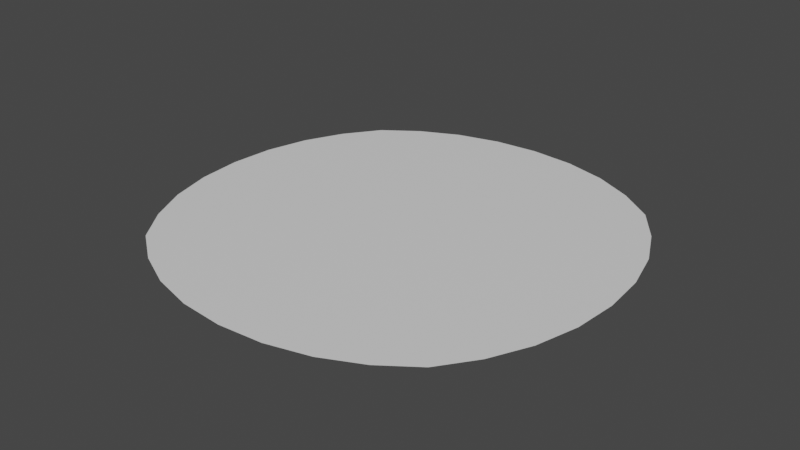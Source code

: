 # Source: Plane.blend  (saved by Blender 2.80.75; exported with 4.5.12 LTS)
import bpy
from mathutils import Matrix  # noqa: F401  (used for matrix-valued properties, if any)

bpy.ops.wm.read_factory_settings(use_empty=True)
scene = bpy.context.scene
scene.name = 'Scene'

# ---- collections
col_collection = bpy.data.collections.new('Collection'); scene.collection.children.link(col_collection)

# ---- materials (node trees are filled in below, after node groups)
mat_material_001 = bpy.data.materials.new('Material.001')
mat_material_001.use_transparent_shadow = False

# ---- material node trees
mat_material_001.use_nodes = True; mat_material_001.node_tree.nodes.clear()
_N = mat_material_001.node_tree.nodes; _L = mat_material_001.node_tree.links
n0 = _N.new('ShaderNodeOutputMaterial'); n0.name = 'Material Output'; n0.location = (300, 300)
n1 = _N.new('ShaderNodeBsdfPrincipled'); n1.name = 'Principled BSDF'; n1.location = (10, 300)
n1.distribution = 'GGX'
n1.subsurface_method = 'BURLEY'
n1.inputs[3].default_value = 1.45
n1.inputs[27].default_value = (0.0, 0.0, 0.0, 1.0)
n1.inputs[28].default_value = 1.0
_L.new(n1.outputs[0], n0.inputs[0])
n0.is_active_output = True

# ---- world
world_world = bpy.data.worlds.new('World'); scene.world = world_world
world_world.use_nodes = True; world_world.node_tree.nodes.clear()
_N = world_world.node_tree.nodes; _L = world_world.node_tree.links
n0 = _N.new('ShaderNodeOutputWorld'); n0.name = 'World Output'; n0.location = (300, 300)
n1 = _N.new('ShaderNodeBackground'); n1.name = 'Background'; n1.location = (10, 300)
n1.inputs[0].default_value = (0.05088, 0.05088, 0.05088, 1.0)
_L.new(n1.outputs[0], n0.inputs[0])
n0.is_active_output = True
world_world.color = (0.05088, 0.05088, 0.05088)
world_world.use_sun_shadow = False
world_world.sun_shadow_jitter_overblur = 0.0

# ---- meshes
me_plane = bpy.data.meshes.new('Plane')
me_plane.from_pydata([(-1.71, -1.71, 0.0), (1.71, -1.71, 0.0), (-1.71, 1.71, 0.0), (1.71, 1.71, 0.0), (-1.976, 1.342, 0.0), (-2.174, 0.9281, 0.0), (-2.294, 0.474, 0.0), (-2.333, 1.288e-09, 0.0), (-2.294, -0.474, 0.0), (-2.174, -0.9281, 0.0), (-1.976, -1.342, 0.0), (-1.342, -1.976, 0.0), (-0.9281, -2.174, 0.0), (-0.474, -2.294, 0.0), (-1.288e-09, -2.333, 0.0), (0.474, -2.294, 0.0), (0.9281, -2.174, 0.0), (1.342, -1.976, 0.0), (1.976, -1.342, 0.0), (2.174, -0.9281, 0.0), (2.294, -0.474, 0.0), (2.333, 1.288e-09, 0.0), (2.294, 0.474, 0.0), (2.174, 0.9281, 0.0), (1.976, 1.342, 0.0), (1.342, 1.976, 0.0), (0.9281, 2.174, 0.0), (0.474, 2.294, 0.0), (-1.288e-09, 2.333, 0.0), (-0.474, 2.294, 0.0), (-0.9281, 2.174, 0.0), (-1.342, 1.976, 0.0), (-1.504, -1.504, 0.0), (-1.019, -1.637, 0.0), (-0.5145, -1.721, 0.0), (-1.288e-09, -1.75, 0.0), (0.5145, -1.721, 0.0), (1.019, -1.637, 0.0), (1.504, -1.504, 0.0), (-1.637, -1.019, 0.0), (-1.096, -1.096, 0.0), (-0.5497, -1.148, 0.0), (-1.288e-09, -1.167, 0.0), (0.5497, -1.148, 0.0), (1.096, -1.096, 0.0), (1.637, -1.019, 0.0), (-1.721, -0.5145, 0.0), (-1.148, -0.5497, 0.0), (-0.5742, -0.5742, 0.0), (-1.288e-09, -0.5834, 0.0), (0.5742, -0.5742, 0.0), (1.148, -0.5497, 0.0), (1.721, -0.5145, 0.0), (-1.75, 1.729e-08, 0.0), (-1.167, -3.454e-09, 0.0), (-0.5834, 6.919e-09, 0.0), (-1.288e-09, 8.4e-09, 0.0), (0.5834, 4.844e-09, 0.0), (1.167, 1.288e-09, 0.0), (1.75, -8.195e-09, 0.0), (-1.721, 0.5145, 0.0), (-1.148, 0.5497, 0.0), (-0.5742, 0.5742, 0.0), (-1.288e-09, 0.5834, 0.0), (0.5742, 0.5742, 0.0), (1.148, 0.5497, 0.0), (1.721, 0.5145, 0.0), (-1.637, 1.019, 0.0), (-1.096, 1.096, 0.0), (-0.5497, 1.148, 0.0), (-1.288e-09, 1.167, 0.0), (0.5497, 1.148, 0.0), (1.096, 1.096, 0.0), (1.637, 1.019, 0.0), (-1.504, 1.504, 0.0), (-1.019, 1.637, 0.0), (-0.5145, 1.721, 0.0), (-1.288e-09, 1.75, 0.0), (0.5145, 1.721, 0.0), (1.019, 1.637, 0.0), (1.504, 1.504, 0.0)], [], [(32, 40, 39), (33, 41, 40), (34, 42, 41), (36, 42, 35), (37, 43, 36), (38, 44, 37), (39, 47, 46), (40, 48, 47), (41, 49, 48), (43, 49, 42), (44, 50, 43), (45, 51, 44), (46, 54, 53), (47, 55, 54), (48, 56, 55), (50, 56, 49), (51, 57, 50), (52, 58, 51), (54, 60, 53), (55, 61, 54), (56, 62, 55), (56, 64, 63), (57, 65, 64), (58, 66, 65), (61, 67, 60), (62, 68, 61), (63, 69, 62), (63, 71, 70), (64, 72, 71), (65, 73, 72), (68, 74, 67), (69, 75, 68), (70, 76, 69), (70, 78, 77), (71, 79, 78), (72, 80, 79), (0, 32, 10), (11, 33, 32), (12, 34, 33), (13, 35, 34), (15, 35, 14), (16, 36, 15), (17, 37, 16), (1, 38, 17), (18, 45, 38), (19, 52, 45), (20, 59, 52), (59, 22, 66), (66, 23, 73), (73, 24, 80), (80, 3, 25), (79, 25, 26), (78, 26, 27), (77, 27, 28), (77, 29, 76), (76, 30, 75), (75, 31, 74), (74, 2, 4), (67, 4, 5), (60, 5, 6), (53, 6, 7), (8, 53, 7), (9, 46, 8), (10, 39, 9), (32, 33, 40), (33, 34, 41), (34, 35, 42), (36, 43, 42), (37, 44, 43), (38, 45, 44), (39, 40, 47), (40, 41, 48), (41, 42, 49), (43, 50, 49), (44, 51, 50), (45, 52, 51), (46, 47, 54), (47, 48, 55), (48, 49, 56), (50, 57, 56), (51, 58, 57), (52, 59, 58), (54, 61, 60), (55, 62, 61), (56, 63, 62), (56, 57, 64), (57, 58, 65), (58, 59, 66), (61, 68, 67), (62, 69, 68), (63, 70, 69), (63, 64, 71), (64, 65, 72), (65, 66, 73), (68, 75, 74), (69, 76, 75), (70, 77, 76), (70, 71, 78), (71, 72, 79), (72, 73, 80), (0, 11, 32), (11, 12, 33), (12, 13, 34), (13, 14, 35), (15, 36, 35), (16, 37, 36), (17, 38, 37), (1, 18, 38), (18, 19, 45), (19, 20, 52), (20, 21, 59), (59, 21, 22), (66, 22, 23), (73, 23, 24), (80, 24, 3), (79, 80, 25), (78, 79, 26), (77, 78, 27), (77, 28, 29), (76, 29, 30), (75, 30, 31), (74, 31, 2), (67, 74, 4), (60, 67, 5), (53, 60, 6), (8, 46, 53), (9, 39, 46), (10, 32, 39)])
_uv = me_plane.uv_layers.new(name='UVMap')
_uv.uv.foreach_set('vector', [0.125, 0.125, 0.25, 0.25, 0.125, 0.25, 0.25, 0.125, 0.375, 0.25, 0.25, 0.25, 0.375, 0.125, 0.5, 0.25, 0.375, 0.25, 0.625, 0.125, 0.5, 0.25, 0.5, 0.125, 0.75, 0.125, 0.625, 0.25, 0.625, 0.125, 0.875, 0.125, 0.75, 0.25, 0.75, 0.125, 0.125, 0.25, 0.25, 0.375, 0.125, 0.375, 0.25, 0.25, 0.375, 0.375, 0.25, 0.375, 0.375, 0.25, 0.5, 0.375, 0.375, 0.375, 0.625, 0.25, 0.5, 0.375, 0.5, 0.25, 0.75, 0.25, 0.625, 0.375, 0.625, 0.25, 0.875, 0.25, 0.75, 0.375, 0.75, 0.25, 0.125, 0.375, 0.25, 0.5, 0.125, 0.5, 0.25, 0.375, 0.375, 0.5, 0.25, 0.5, 0.375, 0.375, 0.5, 0.5, 0.375, 0.5, 0.625, 0.375, 0.5, 0.5, 0.5, 0.375, 0.75, 0.375, 0.625, 0.5, 0.625, 0.375, 0.875, 0.375, 0.75, 0.5, 0.75, 0.375, 0.25, 0.5, 0.125, 0.625, 0.125, 0.5, 0.375, 0.5, 0.25, 0.625, 0.25, 0.5, 0.5, 0.5, 0.375, 0.625, 0.375, 0.5, 0.5, 0.5, 0.625, 0.625, 0.5, 0.625, 0.625, 0.5, 0.75, 0.625, 0.625, 0.625, 0.75, 0.5, 0.875, 0.625, 0.75, 0.625, 0.25, 0.625, 0.125, 0.75, 0.125, 0.625, 0.375, 0.625, 0.25, 0.75, 0.25, 0.625, 0.5, 0.625, 0.375, 0.75, 0.375, 0.625, 0.5, 0.625, 0.625, 0.75, 0.5, 0.75, 0.625, 0.625, 0.75, 0.75, 0.625, 0.75, 0.75, 0.625, 0.875, 0.75, 0.75, 0.75, 0.25, 0.75, 0.125, 0.875, 0.125, 0.75, 0.375, 0.75, 0.25, 0.875, 0.25, 0.75, 0.5, 0.75, 0.375, 0.875, 0.375, 0.75, 0.5, 0.75, 0.625, 0.875, 0.5, 0.875, 0.625, 0.75, 0.75, 0.875, 0.625, 0.875, 0.75, 0.75, 0.875, 0.875, 0.75, 0.875, 0.0, 0.0, 0.125, 0.125, 0.0, 0.125, 0.125, 0.0, 0.25, 0.125, 0.125, 0.125, 0.25, 0.0, 0.375, 0.125, 0.25, 0.125, 0.375, 0.0, 0.5, 0.125, 0.375, 0.125, 0.625, 0.0, 0.5, 0.125, 0.5, 0.0, 0.75, 0.0, 0.625, 0.125, 0.625, 0.0, 0.875, 0.0, 0.75, 0.125, 0.75, 0.0, 1.0, 0.0, 0.875, 0.125, 0.875, 0.0, 1.0, 0.125, 0.875, 0.25, 0.875, 0.125, 1.0, 0.25, 0.875, 0.375, 0.875, 0.25, 1.0, 0.375, 0.875, 0.5, 0.875, 0.375, 0.875, 0.5, 1.0, 0.625, 0.875, 0.625, 0.875, 0.625, 1.0, 0.75, 0.875, 0.75, 0.875, 0.75, 1.0, 0.875, 0.875, 0.875, 0.875, 0.875, 1.0, 1.0, 0.875, 1.0, 0.75, 0.875, 0.875, 1.0, 0.75, 1.0, 0.625, 0.875, 0.75, 1.0, 0.625, 1.0, 0.5, 0.875, 0.625, 1.0, 0.5, 1.0, 0.5, 0.875, 0.375, 1.0, 0.375, 0.875, 0.375, 0.875, 0.25, 1.0, 0.25, 0.875, 0.25, 0.875, 0.125, 1.0, 0.125, 0.875, 0.125, 0.875, 0.0, 1.0, 0.0, 0.875, 0.125, 0.75, 0.0, 0.875, 0.0, 0.75, 0.125, 0.625, 0.0, 0.75, 0.0, 0.625, 0.125, 0.5, 0.0, 0.625, 0.0, 0.5, 0.0, 0.375, 0.125, 0.5, 0.0, 0.5, 0.0, 0.25, 0.125, 0.375, 0.0, 0.375, 0.0, 0.125, 0.125, 0.25, 0.0, 0.25, 0.125, 0.125, 0.25, 0.125, 0.25, 0.25, 0.25, 0.125, 0.375, 0.125, 0.375, 0.25, 0.375, 0.125, 0.5, 0.125, 0.5, 0.25, 0.625, 0.125, 0.625, 0.25, 0.5, 0.25, 0.75, 0.125, 0.75, 0.25, 0.625, 0.25, 0.875, 0.125, 0.875, 0.25, 0.75, 0.25, 0.125, 0.25, 0.25, 0.25, 0.25, 0.375, 0.25, 0.25, 0.375, 0.25, 0.375, 0.375, 0.375, 0.25, 0.5, 0.25, 0.5, 0.375, 0.625, 0.25, 0.625, 0.375, 0.5, 0.375, 0.75, 0.25, 0.75, 0.375, 0.625, 0.375, 0.875, 0.25, 0.875, 0.375, 0.75, 0.375, 0.125, 0.375, 0.25, 0.375, 0.25, 0.5, 0.25, 0.375, 0.375, 0.375, 0.375, 0.5, 0.375, 0.375, 0.5, 0.375, 0.5, 0.5, 0.625, 0.375, 0.625, 0.5, 0.5, 0.5, 0.75, 0.375, 0.75, 0.5, 0.625, 0.5, 0.875, 0.375, 0.875, 0.5, 0.75, 0.5, 0.25, 0.5, 0.25, 0.625, 0.125, 0.625, 0.375, 0.5, 0.375, 0.625, 0.25, 0.625, 0.5, 0.5, 0.5, 0.625, 0.375, 0.625, 0.5, 0.5, 0.625, 0.5, 0.625, 0.625, 0.625, 0.5, 0.75, 0.5, 0.75, 0.625, 0.75, 0.5, 0.875, 0.5, 0.875, 0.625, 0.25, 0.625, 0.25, 0.75, 0.125, 0.75, 0.375, 0.625, 0.375, 0.75, 0.25, 0.75, 0.5, 0.625, 0.5, 0.75, 0.375, 0.75, 0.5, 0.625, 0.625, 0.625, 0.625, 0.75, 0.625, 0.625, 0.75, 0.625, 0.75, 0.75, 0.75, 0.625, 0.875, 0.625, 0.875, 0.75, 0.25, 0.75, 0.25, 0.875, 0.125, 0.875, 0.375, 0.75, 0.375, 0.875, 0.25, 0.875, 0.5, 0.75, 0.5, 0.875, 0.375, 0.875, 0.5, 0.75, 0.625, 0.75, 0.625, 0.875, 0.625, 0.75, 0.75, 0.75, 0.75, 0.875, 0.75, 0.75, 0.875, 0.75, 0.875, 0.875, 0.0, 0.0, 0.125, 0.0, 0.125, 0.125, 0.125, 0.0, 0.25, 0.0, 0.25, 0.125, 0.25, 0.0, 0.375, 0.0, 0.375, 0.125, 0.375, 0.0, 0.5, 0.0, 0.5, 0.125, 0.625, 0.0, 0.625, 0.125, 0.5, 0.125, 0.75, 0.0, 0.75, 0.125, 0.625, 0.125, 0.875, 0.0, 0.875, 0.125, 0.75, 0.125, 1.0, 0.0, 1.0, 0.125, 0.875, 0.125, 1.0, 0.125, 1.0, 0.25, 0.875, 0.25, 1.0, 0.25, 1.0, 0.375, 0.875, 0.375, 1.0, 0.375, 1.0, 0.5, 0.875, 0.5, 0.875, 0.5, 1.0, 0.5, 1.0, 0.625, 0.875, 0.625, 1.0, 0.625, 1.0, 0.75, 0.875, 0.75, 1.0, 0.75, 1.0, 0.875, 0.875, 0.875, 1.0, 0.875, 1.0, 1.0, 0.75, 0.875, 0.875, 0.875, 0.875, 1.0, 0.625, 0.875, 0.75, 0.875, 0.75, 1.0, 0.5, 0.875, 0.625, 0.875, 0.625, 1.0, 0.5, 0.875, 0.5, 1.0, 0.375, 1.0, 0.375, 0.875, 0.375, 1.0, 0.25, 1.0, 0.25, 0.875, 0.25, 1.0, 0.125, 1.0, 0.125, 0.875, 0.125, 1.0, 0.0, 1.0, 0.125, 0.75, 0.125, 0.875, 0.0, 0.875, 0.125, 0.625, 0.125, 0.75, 0.0, 0.75, 0.125, 0.5, 0.125, 0.625, 0.0, 0.625, 0.0, 0.375, 0.125, 0.375, 0.125, 0.5, 0.0, 0.25, 0.125, 0.25, 0.125, 0.375, 0.0, 0.125, 0.125, 0.125, 0.125, 0.25])
me_plane.materials.append(mat_material_001)
me_plane.use_remesh_preserve_volume = False
me_plane.use_remesh_preserve_attributes = False
me_plane.use_mirror_vertex_groups = False
me_plane.update()

# ---- objects
ob_plane = bpy.data.objects.new('Plane', me_plane)

# ---- transforms, parenting, visibility, modifiers, constraints
ob_plane.location = (0.0, 0.0, 0.0)
ob_plane.scale = (28.26, 28.26, 28.26)
ob_plane.lineart.crease_threshold = 0.0

# ---- collection membership
col_collection.objects.link(ob_plane)

# ---- scene / render settings (as saved in the file)
scene.frame_start = 1; scene.frame_end = 250; scene.frame_set(1)
scene.render.engine = 'BLENDER_EEVEE_NEXT'
scene.cycles.use_denoising = False
scene.cycles.samples = 128
scene.cycles.sampling_pattern = 'TABULATED_SOBOL'
scene.cycles.use_adaptive_sampling = False
scene.cycles.use_light_tree = False
scene.view_settings.view_transform = 'Filmic'
bpy.context.view_layer.update()

# ---- added for rendering (the .blend has no active camera and no usable light): camera, sun
cam_auto = bpy.data.cameras.new('AutoCamera')
cam_auto.lens = 50.0
cam_auto.sensor_width = 36.0
cam_auto.clip_end = 3028.17
ob_auto_camera = bpy.data.objects.new('AutoCamera', cam_auto)
scene.collection.objects.link(ob_auto_camera)
ob_auto_camera.location = (172.546, -207.055, 138.037)
ob_auto_camera.rotation_euler = (1.09748, -7.21219e-08, 0.694738)
scene.camera = ob_auto_camera
light_auto_sun = bpy.data.lights.new('AutoSun', 'SUN')
light_auto_sun.energy = 3.0
light_auto_sun.angle = 0.0523599
ob_auto_sun = bpy.data.objects.new('AutoSun', light_auto_sun)
scene.collection.objects.link(ob_auto_sun)
ob_auto_sun.rotation_euler = (0.872665, 0.174533, 0.523599)
bpy.context.view_layer.update()
